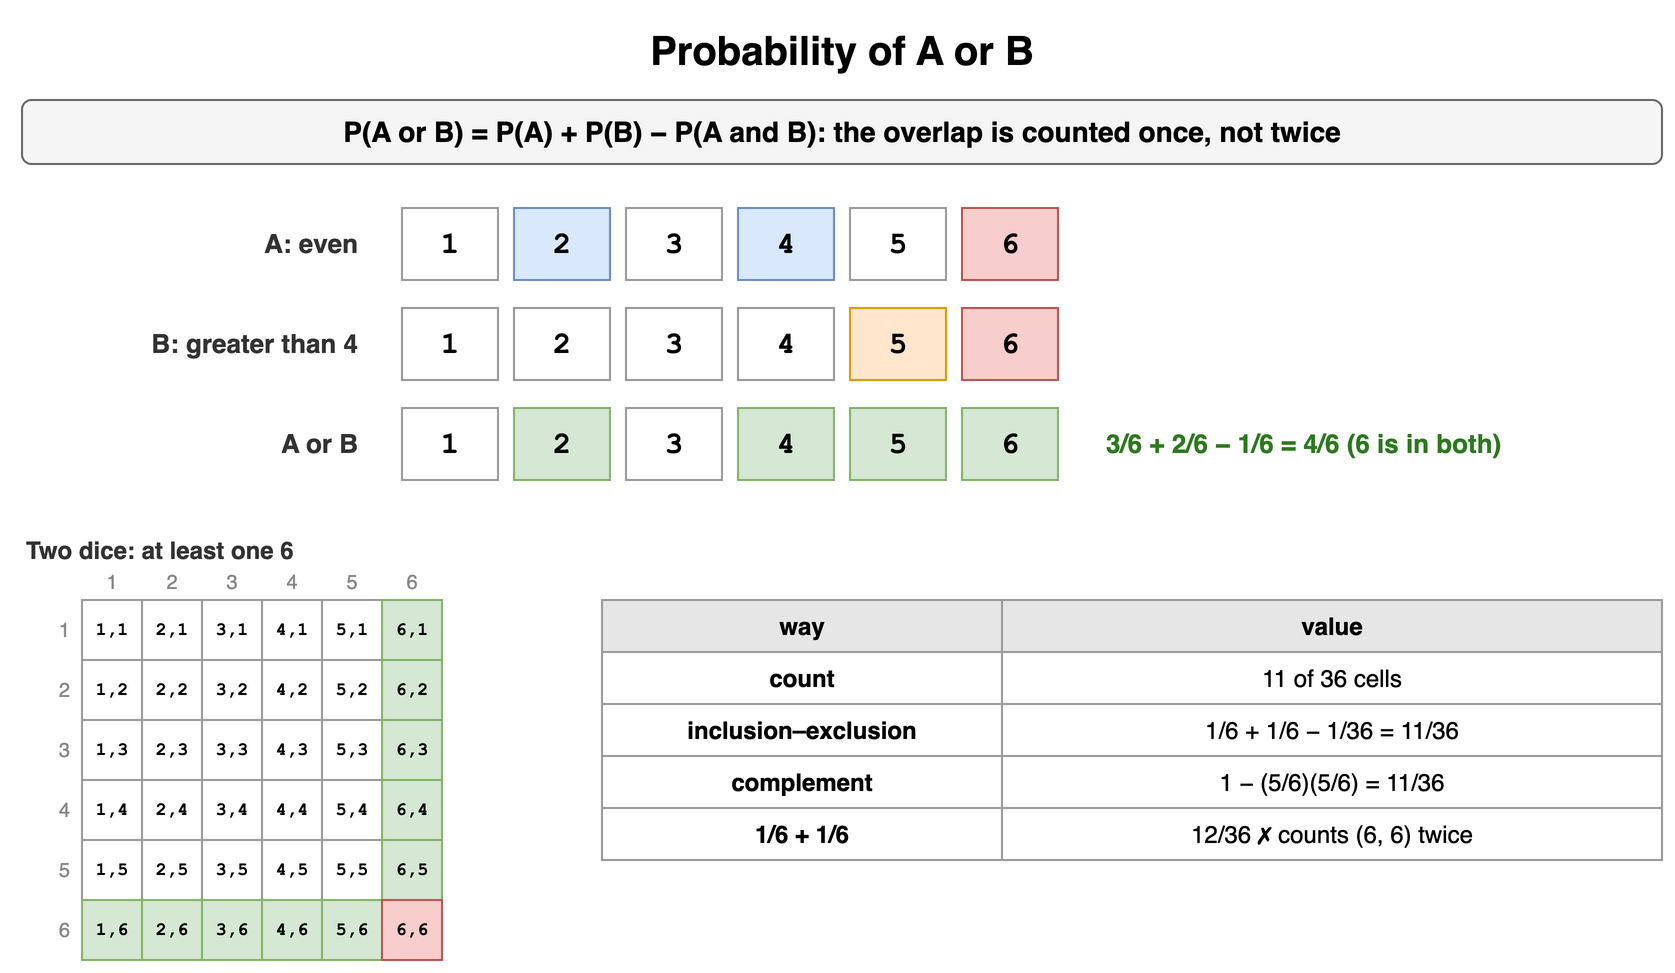

The diagram above was exported from draw.io. Its source (the exported page's mxGraphModel, read from the mxfile embedded in the PNG):
<mxGraphModel dx="900" dy="500" grid="1" gridSize="10" guides="1" tooltips="1" connect="1" arrows="1" fold="1" page="1" pageScale="1" pageWidth="900" pageHeight="500" math="0" shadow="0">
  <root>
    <mxCell id="0" />
    <mxCell id="1" parent="0" />
    <mxCell id="a51" value="Probability of A or B" style="text;html=1;align=center;verticalAlign=middle;whiteSpace=wrap;fontSize=20;fontStyle=1;" vertex="1" parent="1">
      <mxGeometry x="40" y="10" width="820" height="30" as="geometry" />
    </mxCell>
    <mxCell id="a52" value="P(A or B) = P(A) + P(B) − P(A and B): the overlap is counted once, not twice" style="rounded=1;whiteSpace=wrap;html=1;fillColor=#f5f5f5;strokeColor=#666666;fontStyle=1;fontSize=14;" vertex="1" parent="1">
      <mxGeometry x="40" y="50" width="820" height="32" as="geometry" />
    </mxCell>
    <mxCell id="a53" value="A: even" style="text;html=1;whiteSpace=wrap;fontSize=11;align=right;verticalAlign=middle;fontSize=13;fontColor=#333333;fontStyle=1;" vertex="1" parent="1">
      <mxGeometry x="40" y="104" width="170" height="36" as="geometry" />
    </mxCell>
    <mxCell id="a54" value="1" style="rounded=0;whiteSpace=wrap;html=1;fontFamily=Courier New;fontStyle=1;fontSize=13;fillColor=#ffffff;strokeColor=#999999;fontSize=15;" vertex="1" parent="1">
      <mxGeometry x="230" y="104" width="48" height="36" as="geometry" />
    </mxCell>
    <mxCell id="a55" value="2" style="rounded=0;whiteSpace=wrap;html=1;fontFamily=Courier New;fontStyle=1;fontSize=13;fillColor=#dae8fc;strokeColor=#6c8ebf;fontSize=15;" vertex="1" parent="1">
      <mxGeometry x="286" y="104" width="48" height="36" as="geometry" />
    </mxCell>
    <mxCell id="a56" value="3" style="rounded=0;whiteSpace=wrap;html=1;fontFamily=Courier New;fontStyle=1;fontSize=13;fillColor=#ffffff;strokeColor=#999999;fontSize=15;" vertex="1" parent="1">
      <mxGeometry x="342" y="104" width="48" height="36" as="geometry" />
    </mxCell>
    <mxCell id="a57" value="4" style="rounded=0;whiteSpace=wrap;html=1;fontFamily=Courier New;fontStyle=1;fontSize=13;fillColor=#dae8fc;strokeColor=#6c8ebf;fontSize=15;" vertex="1" parent="1">
      <mxGeometry x="398" y="104" width="48" height="36" as="geometry" />
    </mxCell>
    <mxCell id="a58" value="5" style="rounded=0;whiteSpace=wrap;html=1;fontFamily=Courier New;fontStyle=1;fontSize=13;fillColor=#ffffff;strokeColor=#999999;fontSize=15;" vertex="1" parent="1">
      <mxGeometry x="454" y="104" width="48" height="36" as="geometry" />
    </mxCell>
    <mxCell id="a59" value="6" style="rounded=0;whiteSpace=wrap;html=1;fontFamily=Courier New;fontStyle=1;fontSize=13;fillColor=#f8cecc;strokeColor=#b85450;fontSize=15;" vertex="1" parent="1">
      <mxGeometry x="510" y="104" width="48" height="36" as="geometry" />
    </mxCell>
    <mxCell id="a510" value="B: greater than 4" style="text;html=1;whiteSpace=wrap;fontSize=11;align=right;verticalAlign=middle;fontSize=13;fontColor=#333333;fontStyle=1;" vertex="1" parent="1">
      <mxGeometry x="40" y="154" width="170" height="36" as="geometry" />
    </mxCell>
    <mxCell id="a511" value="1" style="rounded=0;whiteSpace=wrap;html=1;fontFamily=Courier New;fontStyle=1;fontSize=13;fillColor=#ffffff;strokeColor=#999999;fontSize=15;" vertex="1" parent="1">
      <mxGeometry x="230" y="154" width="48" height="36" as="geometry" />
    </mxCell>
    <mxCell id="a512" value="2" style="rounded=0;whiteSpace=wrap;html=1;fontFamily=Courier New;fontStyle=1;fontSize=13;fillColor=#ffffff;strokeColor=#999999;fontSize=15;" vertex="1" parent="1">
      <mxGeometry x="286" y="154" width="48" height="36" as="geometry" />
    </mxCell>
    <mxCell id="a513" value="3" style="rounded=0;whiteSpace=wrap;html=1;fontFamily=Courier New;fontStyle=1;fontSize=13;fillColor=#ffffff;strokeColor=#999999;fontSize=15;" vertex="1" parent="1">
      <mxGeometry x="342" y="154" width="48" height="36" as="geometry" />
    </mxCell>
    <mxCell id="a514" value="4" style="rounded=0;whiteSpace=wrap;html=1;fontFamily=Courier New;fontStyle=1;fontSize=13;fillColor=#ffffff;strokeColor=#999999;fontSize=15;" vertex="1" parent="1">
      <mxGeometry x="398" y="154" width="48" height="36" as="geometry" />
    </mxCell>
    <mxCell id="a515" value="5" style="rounded=0;whiteSpace=wrap;html=1;fontFamily=Courier New;fontStyle=1;fontSize=13;fillColor=#ffe6cc;strokeColor=#d79b00;fontSize=15;" vertex="1" parent="1">
      <mxGeometry x="454" y="154" width="48" height="36" as="geometry" />
    </mxCell>
    <mxCell id="a516" value="6" style="rounded=0;whiteSpace=wrap;html=1;fontFamily=Courier New;fontStyle=1;fontSize=13;fillColor=#f8cecc;strokeColor=#b85450;fontSize=15;" vertex="1" parent="1">
      <mxGeometry x="510" y="154" width="48" height="36" as="geometry" />
    </mxCell>
    <mxCell id="a517" value="A or B" style="text;html=1;whiteSpace=wrap;fontSize=11;align=right;verticalAlign=middle;fontSize=13;fontColor=#333333;fontStyle=1;" vertex="1" parent="1">
      <mxGeometry x="40" y="204" width="170" height="36" as="geometry" />
    </mxCell>
    <mxCell id="a518" value="1" style="rounded=0;whiteSpace=wrap;html=1;fontFamily=Courier New;fontStyle=1;fontSize=13;fillColor=#ffffff;strokeColor=#999999;fontSize=15;" vertex="1" parent="1">
      <mxGeometry x="230" y="204" width="48" height="36" as="geometry" />
    </mxCell>
    <mxCell id="a519" value="2" style="rounded=0;whiteSpace=wrap;html=1;fontFamily=Courier New;fontStyle=1;fontSize=13;fillColor=#d5e8d4;strokeColor=#82b366;fontSize=15;" vertex="1" parent="1">
      <mxGeometry x="286" y="204" width="48" height="36" as="geometry" />
    </mxCell>
    <mxCell id="a520" value="3" style="rounded=0;whiteSpace=wrap;html=1;fontFamily=Courier New;fontStyle=1;fontSize=13;fillColor=#ffffff;strokeColor=#999999;fontSize=15;" vertex="1" parent="1">
      <mxGeometry x="342" y="204" width="48" height="36" as="geometry" />
    </mxCell>
    <mxCell id="a521" value="4" style="rounded=0;whiteSpace=wrap;html=1;fontFamily=Courier New;fontStyle=1;fontSize=13;fillColor=#d5e8d4;strokeColor=#82b366;fontSize=15;" vertex="1" parent="1">
      <mxGeometry x="398" y="204" width="48" height="36" as="geometry" />
    </mxCell>
    <mxCell id="a522" value="5" style="rounded=0;whiteSpace=wrap;html=1;fontFamily=Courier New;fontStyle=1;fontSize=13;fillColor=#d5e8d4;strokeColor=#82b366;fontSize=15;" vertex="1" parent="1">
      <mxGeometry x="454" y="204" width="48" height="36" as="geometry" />
    </mxCell>
    <mxCell id="a523" value="6" style="rounded=0;whiteSpace=wrap;html=1;fontFamily=Courier New;fontStyle=1;fontSize=13;fillColor=#d5e8d4;strokeColor=#82b366;fontSize=15;" vertex="1" parent="1">
      <mxGeometry x="510" y="204" width="48" height="36" as="geometry" />
    </mxCell>
    <mxCell id="a524" value="3/6 + 2/6 − 1/6 = 4/6 (6 is in both)" style="text;html=1;whiteSpace=wrap;fontSize=11;align=left;verticalAlign=middle;fontSize=13;fontColor=#2d7a1f;fontStyle=1;" vertex="1" parent="1">
      <mxGeometry x="580" y="204" width="280" height="36" as="geometry" />
    </mxCell>
    <mxCell id="a525" value="Two dice: at least one 6" style="text;html=1;whiteSpace=wrap;fontSize=11;align=left;verticalAlign=middle;fontSize=12;fontColor=#333333;fontStyle=1;" vertex="1" parent="1">
      <mxGeometry x="40" y="266" width="400" height="18" as="geometry" />
    </mxCell>
    <mxCell id="a526" value="1" style="text;html=1;whiteSpace=wrap;fontSize=11;align=right;verticalAlign=middle;fontSize=10;fontColor=#888888;" vertex="1" parent="1">
      <mxGeometry x="48" y="300" width="18" height="30" as="geometry" />
    </mxCell>
    <mxCell id="a527" value="1,1" style="rounded=0;whiteSpace=wrap;html=1;fontFamily=Courier New;fontStyle=1;fontSize=13;fillColor=#ffffff;strokeColor=#999999;fontSize=9;" vertex="1" parent="1">
      <mxGeometry x="70" y="300" width="30" height="30" as="geometry" />
    </mxCell>
    <mxCell id="a528" value="2,1" style="rounded=0;whiteSpace=wrap;html=1;fontFamily=Courier New;fontStyle=1;fontSize=13;fillColor=#ffffff;strokeColor=#999999;fontSize=9;" vertex="1" parent="1">
      <mxGeometry x="100" y="300" width="30" height="30" as="geometry" />
    </mxCell>
    <mxCell id="a529" value="3,1" style="rounded=0;whiteSpace=wrap;html=1;fontFamily=Courier New;fontStyle=1;fontSize=13;fillColor=#ffffff;strokeColor=#999999;fontSize=9;" vertex="1" parent="1">
      <mxGeometry x="130" y="300" width="30" height="30" as="geometry" />
    </mxCell>
    <mxCell id="a530" value="4,1" style="rounded=0;whiteSpace=wrap;html=1;fontFamily=Courier New;fontStyle=1;fontSize=13;fillColor=#ffffff;strokeColor=#999999;fontSize=9;" vertex="1" parent="1">
      <mxGeometry x="160" y="300" width="30" height="30" as="geometry" />
    </mxCell>
    <mxCell id="a531" value="5,1" style="rounded=0;whiteSpace=wrap;html=1;fontFamily=Courier New;fontStyle=1;fontSize=13;fillColor=#ffffff;strokeColor=#999999;fontSize=9;" vertex="1" parent="1">
      <mxGeometry x="190" y="300" width="30" height="30" as="geometry" />
    </mxCell>
    <mxCell id="a532" value="6,1" style="rounded=0;whiteSpace=wrap;html=1;fontFamily=Courier New;fontStyle=1;fontSize=13;fillColor=#d5e8d4;strokeColor=#82b366;fontSize=9;" vertex="1" parent="1">
      <mxGeometry x="220" y="300" width="30" height="30" as="geometry" />
    </mxCell>
    <mxCell id="a533" value="2" style="text;html=1;whiteSpace=wrap;fontSize=11;align=right;verticalAlign=middle;fontSize=10;fontColor=#888888;" vertex="1" parent="1">
      <mxGeometry x="48" y="330" width="18" height="30" as="geometry" />
    </mxCell>
    <mxCell id="a534" value="1,2" style="rounded=0;whiteSpace=wrap;html=1;fontFamily=Courier New;fontStyle=1;fontSize=13;fillColor=#ffffff;strokeColor=#999999;fontSize=9;" vertex="1" parent="1">
      <mxGeometry x="70" y="330" width="30" height="30" as="geometry" />
    </mxCell>
    <mxCell id="a535" value="2,2" style="rounded=0;whiteSpace=wrap;html=1;fontFamily=Courier New;fontStyle=1;fontSize=13;fillColor=#ffffff;strokeColor=#999999;fontSize=9;" vertex="1" parent="1">
      <mxGeometry x="100" y="330" width="30" height="30" as="geometry" />
    </mxCell>
    <mxCell id="a536" value="3,2" style="rounded=0;whiteSpace=wrap;html=1;fontFamily=Courier New;fontStyle=1;fontSize=13;fillColor=#ffffff;strokeColor=#999999;fontSize=9;" vertex="1" parent="1">
      <mxGeometry x="130" y="330" width="30" height="30" as="geometry" />
    </mxCell>
    <mxCell id="a537" value="4,2" style="rounded=0;whiteSpace=wrap;html=1;fontFamily=Courier New;fontStyle=1;fontSize=13;fillColor=#ffffff;strokeColor=#999999;fontSize=9;" vertex="1" parent="1">
      <mxGeometry x="160" y="330" width="30" height="30" as="geometry" />
    </mxCell>
    <mxCell id="a538" value="5,2" style="rounded=0;whiteSpace=wrap;html=1;fontFamily=Courier New;fontStyle=1;fontSize=13;fillColor=#ffffff;strokeColor=#999999;fontSize=9;" vertex="1" parent="1">
      <mxGeometry x="190" y="330" width="30" height="30" as="geometry" />
    </mxCell>
    <mxCell id="a539" value="6,2" style="rounded=0;whiteSpace=wrap;html=1;fontFamily=Courier New;fontStyle=1;fontSize=13;fillColor=#d5e8d4;strokeColor=#82b366;fontSize=9;" vertex="1" parent="1">
      <mxGeometry x="220" y="330" width="30" height="30" as="geometry" />
    </mxCell>
    <mxCell id="a540" value="3" style="text;html=1;whiteSpace=wrap;fontSize=11;align=right;verticalAlign=middle;fontSize=10;fontColor=#888888;" vertex="1" parent="1">
      <mxGeometry x="48" y="360" width="18" height="30" as="geometry" />
    </mxCell>
    <mxCell id="a541" value="1,3" style="rounded=0;whiteSpace=wrap;html=1;fontFamily=Courier New;fontStyle=1;fontSize=13;fillColor=#ffffff;strokeColor=#999999;fontSize=9;" vertex="1" parent="1">
      <mxGeometry x="70" y="360" width="30" height="30" as="geometry" />
    </mxCell>
    <mxCell id="a542" value="2,3" style="rounded=0;whiteSpace=wrap;html=1;fontFamily=Courier New;fontStyle=1;fontSize=13;fillColor=#ffffff;strokeColor=#999999;fontSize=9;" vertex="1" parent="1">
      <mxGeometry x="100" y="360" width="30" height="30" as="geometry" />
    </mxCell>
    <mxCell id="a543" value="3,3" style="rounded=0;whiteSpace=wrap;html=1;fontFamily=Courier New;fontStyle=1;fontSize=13;fillColor=#ffffff;strokeColor=#999999;fontSize=9;" vertex="1" parent="1">
      <mxGeometry x="130" y="360" width="30" height="30" as="geometry" />
    </mxCell>
    <mxCell id="a544" value="4,3" style="rounded=0;whiteSpace=wrap;html=1;fontFamily=Courier New;fontStyle=1;fontSize=13;fillColor=#ffffff;strokeColor=#999999;fontSize=9;" vertex="1" parent="1">
      <mxGeometry x="160" y="360" width="30" height="30" as="geometry" />
    </mxCell>
    <mxCell id="a545" value="5,3" style="rounded=0;whiteSpace=wrap;html=1;fontFamily=Courier New;fontStyle=1;fontSize=13;fillColor=#ffffff;strokeColor=#999999;fontSize=9;" vertex="1" parent="1">
      <mxGeometry x="190" y="360" width="30" height="30" as="geometry" />
    </mxCell>
    <mxCell id="a546" value="6,3" style="rounded=0;whiteSpace=wrap;html=1;fontFamily=Courier New;fontStyle=1;fontSize=13;fillColor=#d5e8d4;strokeColor=#82b366;fontSize=9;" vertex="1" parent="1">
      <mxGeometry x="220" y="360" width="30" height="30" as="geometry" />
    </mxCell>
    <mxCell id="a547" value="4" style="text;html=1;whiteSpace=wrap;fontSize=11;align=right;verticalAlign=middle;fontSize=10;fontColor=#888888;" vertex="1" parent="1">
      <mxGeometry x="48" y="390" width="18" height="30" as="geometry" />
    </mxCell>
    <mxCell id="a548" value="1,4" style="rounded=0;whiteSpace=wrap;html=1;fontFamily=Courier New;fontStyle=1;fontSize=13;fillColor=#ffffff;strokeColor=#999999;fontSize=9;" vertex="1" parent="1">
      <mxGeometry x="70" y="390" width="30" height="30" as="geometry" />
    </mxCell>
    <mxCell id="a549" value="2,4" style="rounded=0;whiteSpace=wrap;html=1;fontFamily=Courier New;fontStyle=1;fontSize=13;fillColor=#ffffff;strokeColor=#999999;fontSize=9;" vertex="1" parent="1">
      <mxGeometry x="100" y="390" width="30" height="30" as="geometry" />
    </mxCell>
    <mxCell id="a550" value="3,4" style="rounded=0;whiteSpace=wrap;html=1;fontFamily=Courier New;fontStyle=1;fontSize=13;fillColor=#ffffff;strokeColor=#999999;fontSize=9;" vertex="1" parent="1">
      <mxGeometry x="130" y="390" width="30" height="30" as="geometry" />
    </mxCell>
    <mxCell id="a551" value="4,4" style="rounded=0;whiteSpace=wrap;html=1;fontFamily=Courier New;fontStyle=1;fontSize=13;fillColor=#ffffff;strokeColor=#999999;fontSize=9;" vertex="1" parent="1">
      <mxGeometry x="160" y="390" width="30" height="30" as="geometry" />
    </mxCell>
    <mxCell id="a552" value="5,4" style="rounded=0;whiteSpace=wrap;html=1;fontFamily=Courier New;fontStyle=1;fontSize=13;fillColor=#ffffff;strokeColor=#999999;fontSize=9;" vertex="1" parent="1">
      <mxGeometry x="190" y="390" width="30" height="30" as="geometry" />
    </mxCell>
    <mxCell id="a553" value="6,4" style="rounded=0;whiteSpace=wrap;html=1;fontFamily=Courier New;fontStyle=1;fontSize=13;fillColor=#d5e8d4;strokeColor=#82b366;fontSize=9;" vertex="1" parent="1">
      <mxGeometry x="220" y="390" width="30" height="30" as="geometry" />
    </mxCell>
    <mxCell id="a554" value="5" style="text;html=1;whiteSpace=wrap;fontSize=11;align=right;verticalAlign=middle;fontSize=10;fontColor=#888888;" vertex="1" parent="1">
      <mxGeometry x="48" y="420" width="18" height="30" as="geometry" />
    </mxCell>
    <mxCell id="a555" value="1,5" style="rounded=0;whiteSpace=wrap;html=1;fontFamily=Courier New;fontStyle=1;fontSize=13;fillColor=#ffffff;strokeColor=#999999;fontSize=9;" vertex="1" parent="1">
      <mxGeometry x="70" y="420" width="30" height="30" as="geometry" />
    </mxCell>
    <mxCell id="a556" value="2,5" style="rounded=0;whiteSpace=wrap;html=1;fontFamily=Courier New;fontStyle=1;fontSize=13;fillColor=#ffffff;strokeColor=#999999;fontSize=9;" vertex="1" parent="1">
      <mxGeometry x="100" y="420" width="30" height="30" as="geometry" />
    </mxCell>
    <mxCell id="a557" value="3,5" style="rounded=0;whiteSpace=wrap;html=1;fontFamily=Courier New;fontStyle=1;fontSize=13;fillColor=#ffffff;strokeColor=#999999;fontSize=9;" vertex="1" parent="1">
      <mxGeometry x="130" y="420" width="30" height="30" as="geometry" />
    </mxCell>
    <mxCell id="a558" value="4,5" style="rounded=0;whiteSpace=wrap;html=1;fontFamily=Courier New;fontStyle=1;fontSize=13;fillColor=#ffffff;strokeColor=#999999;fontSize=9;" vertex="1" parent="1">
      <mxGeometry x="160" y="420" width="30" height="30" as="geometry" />
    </mxCell>
    <mxCell id="a559" value="5,5" style="rounded=0;whiteSpace=wrap;html=1;fontFamily=Courier New;fontStyle=1;fontSize=13;fillColor=#ffffff;strokeColor=#999999;fontSize=9;" vertex="1" parent="1">
      <mxGeometry x="190" y="420" width="30" height="30" as="geometry" />
    </mxCell>
    <mxCell id="a560" value="6,5" style="rounded=0;whiteSpace=wrap;html=1;fontFamily=Courier New;fontStyle=1;fontSize=13;fillColor=#d5e8d4;strokeColor=#82b366;fontSize=9;" vertex="1" parent="1">
      <mxGeometry x="220" y="420" width="30" height="30" as="geometry" />
    </mxCell>
    <mxCell id="a561" value="6" style="text;html=1;whiteSpace=wrap;fontSize=11;align=right;verticalAlign=middle;fontSize=10;fontColor=#888888;" vertex="1" parent="1">
      <mxGeometry x="48" y="450" width="18" height="30" as="geometry" />
    </mxCell>
    <mxCell id="a562" value="1,6" style="rounded=0;whiteSpace=wrap;html=1;fontFamily=Courier New;fontStyle=1;fontSize=13;fillColor=#d5e8d4;strokeColor=#82b366;fontSize=9;" vertex="1" parent="1">
      <mxGeometry x="70" y="450" width="30" height="30" as="geometry" />
    </mxCell>
    <mxCell id="a563" value="2,6" style="rounded=0;whiteSpace=wrap;html=1;fontFamily=Courier New;fontStyle=1;fontSize=13;fillColor=#d5e8d4;strokeColor=#82b366;fontSize=9;" vertex="1" parent="1">
      <mxGeometry x="100" y="450" width="30" height="30" as="geometry" />
    </mxCell>
    <mxCell id="a564" value="3,6" style="rounded=0;whiteSpace=wrap;html=1;fontFamily=Courier New;fontStyle=1;fontSize=13;fillColor=#d5e8d4;strokeColor=#82b366;fontSize=9;" vertex="1" parent="1">
      <mxGeometry x="130" y="450" width="30" height="30" as="geometry" />
    </mxCell>
    <mxCell id="a565" value="4,6" style="rounded=0;whiteSpace=wrap;html=1;fontFamily=Courier New;fontStyle=1;fontSize=13;fillColor=#d5e8d4;strokeColor=#82b366;fontSize=9;" vertex="1" parent="1">
      <mxGeometry x="160" y="450" width="30" height="30" as="geometry" />
    </mxCell>
    <mxCell id="a566" value="5,6" style="rounded=0;whiteSpace=wrap;html=1;fontFamily=Courier New;fontStyle=1;fontSize=13;fillColor=#d5e8d4;strokeColor=#82b366;fontSize=9;" vertex="1" parent="1">
      <mxGeometry x="190" y="450" width="30" height="30" as="geometry" />
    </mxCell>
    <mxCell id="a567" value="6,6" style="rounded=0;whiteSpace=wrap;html=1;fontFamily=Courier New;fontStyle=1;fontSize=13;fillColor=#f8cecc;strokeColor=#b85450;fontSize=9;" vertex="1" parent="1">
      <mxGeometry x="220" y="450" width="30" height="30" as="geometry" />
    </mxCell>
    <mxCell id="a568" value="1" style="text;html=1;whiteSpace=wrap;fontSize=11;align=center;verticalAlign=middle;fontSize=10;fontColor=#888888;" vertex="1" parent="1">
      <mxGeometry x="70" y="284" width="30" height="14" as="geometry" />
    </mxCell>
    <mxCell id="a569" value="2" style="text;html=1;whiteSpace=wrap;fontSize=11;align=center;verticalAlign=middle;fontSize=10;fontColor=#888888;" vertex="1" parent="1">
      <mxGeometry x="100" y="284" width="30" height="14" as="geometry" />
    </mxCell>
    <mxCell id="a570" value="3" style="text;html=1;whiteSpace=wrap;fontSize=11;align=center;verticalAlign=middle;fontSize=10;fontColor=#888888;" vertex="1" parent="1">
      <mxGeometry x="130" y="284" width="30" height="14" as="geometry" />
    </mxCell>
    <mxCell id="a571" value="4" style="text;html=1;whiteSpace=wrap;fontSize=11;align=center;verticalAlign=middle;fontSize=10;fontColor=#888888;" vertex="1" parent="1">
      <mxGeometry x="160" y="284" width="30" height="14" as="geometry" />
    </mxCell>
    <mxCell id="a572" value="5" style="text;html=1;whiteSpace=wrap;fontSize=11;align=center;verticalAlign=middle;fontSize=10;fontColor=#888888;" vertex="1" parent="1">
      <mxGeometry x="190" y="284" width="30" height="14" as="geometry" />
    </mxCell>
    <mxCell id="a573" value="6" style="text;html=1;whiteSpace=wrap;fontSize=11;align=center;verticalAlign=middle;fontSize=10;fontColor=#888888;" vertex="1" parent="1">
      <mxGeometry x="220" y="284" width="30" height="14" as="geometry" />
    </mxCell>
    <mxCell id="a574" value="way" style="whiteSpace=wrap;html=1;fillColor=#e6e6e6;strokeColor=#999999;fontStyle=1;fontSize=12;" vertex="1" parent="1">
      <mxGeometry x="330" y="300" width="200" height="26" as="geometry" />
    </mxCell>
    <mxCell id="a575" value="value" style="whiteSpace=wrap;html=1;fillColor=#e6e6e6;strokeColor=#999999;fontStyle=1;fontSize=12;" vertex="1" parent="1">
      <mxGeometry x="530" y="300" width="330" height="26" as="geometry" />
    </mxCell>
    <mxCell id="a576" value="count" style="whiteSpace=wrap;html=1;strokeColor=#999999;fontSize=12;fillColor=#ffffff;fontStyle=1;" vertex="1" parent="1">
      <mxGeometry x="330" y="326" width="200" height="26" as="geometry" />
    </mxCell>
    <mxCell id="a577" value="11 of 36 cells" style="whiteSpace=wrap;html=1;strokeColor=#999999;fontSize=12;fillColor=#ffffff;" vertex="1" parent="1">
      <mxGeometry x="530" y="326" width="330" height="26" as="geometry" />
    </mxCell>
    <mxCell id="a578" value="inclusion–exclusion" style="whiteSpace=wrap;html=1;strokeColor=#999999;fontSize=12;fillColor=#ffffff;fontStyle=1;" vertex="1" parent="1">
      <mxGeometry x="330" y="352" width="200" height="26" as="geometry" />
    </mxCell>
    <mxCell id="a579" value="1/6 + 1/6 − 1/36 = 11/36" style="whiteSpace=wrap;html=1;strokeColor=#999999;fontSize=12;fillColor=#ffffff;" vertex="1" parent="1">
      <mxGeometry x="530" y="352" width="330" height="26" as="geometry" />
    </mxCell>
    <mxCell id="a580" value="complement" style="whiteSpace=wrap;html=1;strokeColor=#999999;fontSize=12;fillColor=#ffffff;fontStyle=1;" vertex="1" parent="1">
      <mxGeometry x="330" y="378" width="200" height="26" as="geometry" />
    </mxCell>
    <mxCell id="a581" value="1 − (5/6)(5/6) = 11/36" style="whiteSpace=wrap;html=1;strokeColor=#999999;fontSize=12;fillColor=#ffffff;" vertex="1" parent="1">
      <mxGeometry x="530" y="378" width="330" height="26" as="geometry" />
    </mxCell>
    <mxCell id="a582" value="1/6 + 1/6" style="whiteSpace=wrap;html=1;strokeColor=#999999;fontSize=12;fillColor=#ffffff;fontStyle=1;" vertex="1" parent="1">
      <mxGeometry x="330" y="404" width="200" height="26" as="geometry" />
    </mxCell>
    <mxCell id="a583" value="12/36 ✗ counts (6, 6) twice" style="whiteSpace=wrap;html=1;strokeColor=#999999;fontSize=12;fillColor=#ffffff;" vertex="1" parent="1">
      <mxGeometry x="530" y="404" width="330" height="26" as="geometry" />
    </mxCell>
  </root>
</mxGraphModel>